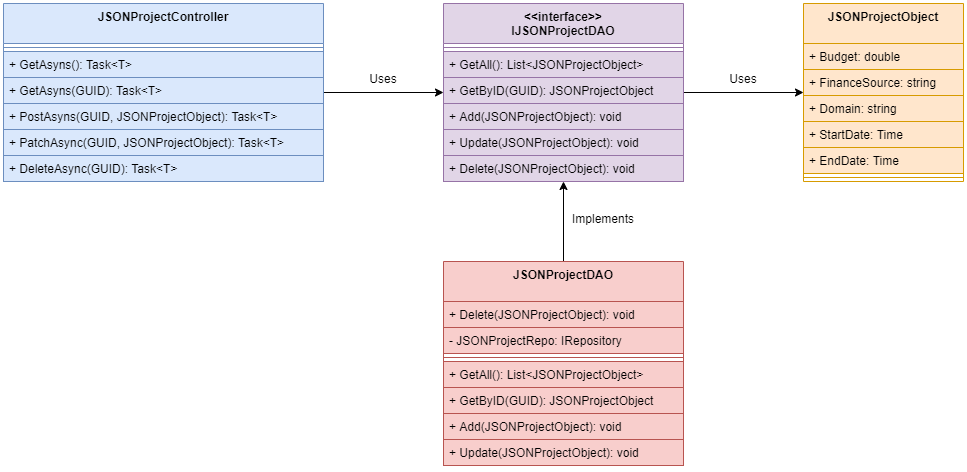

The diagram above was exported from draw.io. Its source (the exported page's mxGraphModel, read from the mxfile embedded in the PNG):
<mxGraphModel dx="1422" dy="762" grid="1" gridSize="10" guides="1" tooltips="1" connect="1" arrows="1" fold="1" page="1" pageScale="1" pageWidth="827" pageHeight="1169" math="0" shadow="0">
  <root>
    <mxCell id="WIyWlLk6GJQsqaUBKTNV-0" />
    <mxCell id="WIyWlLk6GJQsqaUBKTNV-1" parent="WIyWlLk6GJQsqaUBKTNV-0" />
    <mxCell id="7i4Rehqn_qWL_wBJKz7i-24" value="" style="edgeStyle=orthogonalEdgeStyle;rounded=0;orthogonalLoop=1;jettySize=auto;html=1;" parent="WIyWlLk6GJQsqaUBKTNV-1" source="7i4Rehqn_qWL_wBJKz7i-7" target="7i4Rehqn_qWL_wBJKz7i-17" edge="1">
      <mxGeometry relative="1" as="geometry" />
    </mxCell>
    <mxCell id="7i4Rehqn_qWL_wBJKz7i-33" value="" style="edgeStyle=orthogonalEdgeStyle;rounded=0;orthogonalLoop=1;jettySize=auto;html=1;" parent="WIyWlLk6GJQsqaUBKTNV-1" target="7i4Rehqn_qWL_wBJKz7i-7" edge="1">
      <mxGeometry relative="1" as="geometry">
        <mxPoint x="600" y="338" as="sourcePoint" />
      </mxGeometry>
    </mxCell>
    <mxCell id="XLXA4dxRKcsfMEd6NCu5-8" value="" style="edgeStyle=orthogonalEdgeStyle;rounded=0;orthogonalLoop=1;jettySize=auto;html=1;" parent="WIyWlLk6GJQsqaUBKTNV-1" source="XLXA4dxRKcsfMEd6NCu5-1" target="7i4Rehqn_qWL_wBJKz7i-7" edge="1">
      <mxGeometry relative="1" as="geometry" />
    </mxCell>
    <mxCell id="7i4Rehqn_qWL_wBJKz7i-7" value="&lt;&lt;interface&gt;&gt;&#10;IJSONProjectDAO" style="swimlane;fontStyle=1;align=center;verticalAlign=top;childLayout=stackLayout;horizontal=1;startSize=40;horizontalStack=0;resizeParent=1;resizeParentMax=0;resizeLast=0;collapsible=1;marginBottom=0;fillColor=#e1d5e7;strokeColor=#9673a6;" parent="WIyWlLk6GJQsqaUBKTNV-1" vertex="1">
      <mxGeometry x="480" y="80" width="240" height="178" as="geometry" />
    </mxCell>
    <mxCell id="7i4Rehqn_qWL_wBJKz7i-9" value="" style="line;strokeWidth=1;fillColor=#e1d5e7;align=left;verticalAlign=middle;spacingTop=-1;spacingLeft=3;spacingRight=3;rotatable=0;labelPosition=right;points=[];portConstraint=eastwest;strokeColor=#9673a6;" parent="7i4Rehqn_qWL_wBJKz7i-7" vertex="1">
      <mxGeometry y="40" width="240" height="8" as="geometry" />
    </mxCell>
    <mxCell id="7i4Rehqn_qWL_wBJKz7i-10" value="+ GetAll(): List&lt;JSONProjectObject&gt;" style="text;strokeColor=#9673a6;fillColor=#e1d5e7;align=left;verticalAlign=top;spacingLeft=4;spacingRight=4;overflow=hidden;rotatable=0;points=[[0,0.5],[1,0.5]];portConstraint=eastwest;" parent="7i4Rehqn_qWL_wBJKz7i-7" vertex="1">
      <mxGeometry y="48" width="240" height="26" as="geometry" />
    </mxCell>
    <mxCell id="7i4Rehqn_qWL_wBJKz7i-11" value="+ GetByID(GUID): JSONProjectObject" style="text;strokeColor=#9673a6;fillColor=#e1d5e7;align=left;verticalAlign=top;spacingLeft=4;spacingRight=4;overflow=hidden;rotatable=0;points=[[0,0.5],[1,0.5]];portConstraint=eastwest;" parent="7i4Rehqn_qWL_wBJKz7i-7" vertex="1">
      <mxGeometry y="74" width="240" height="26" as="geometry" />
    </mxCell>
    <mxCell id="7i4Rehqn_qWL_wBJKz7i-12" value="+ Add(JSONProjectObject): void" style="text;strokeColor=#9673a6;fillColor=#e1d5e7;align=left;verticalAlign=top;spacingLeft=4;spacingRight=4;overflow=hidden;rotatable=0;points=[[0,0.5],[1,0.5]];portConstraint=eastwest;" parent="7i4Rehqn_qWL_wBJKz7i-7" vertex="1">
      <mxGeometry y="100" width="240" height="26" as="geometry" />
    </mxCell>
    <mxCell id="7i4Rehqn_qWL_wBJKz7i-13" value="+ Update(JSONProjectObject): void" style="text;strokeColor=#9673a6;fillColor=#e1d5e7;align=left;verticalAlign=top;spacingLeft=4;spacingRight=4;overflow=hidden;rotatable=0;points=[[0,0.5],[1,0.5]];portConstraint=eastwest;" parent="7i4Rehqn_qWL_wBJKz7i-7" vertex="1">
      <mxGeometry y="126" width="240" height="26" as="geometry" />
    </mxCell>
    <mxCell id="7i4Rehqn_qWL_wBJKz7i-14" value="+ Delete(JSONProjectObject): void" style="text;strokeColor=#9673a6;fillColor=#e1d5e7;align=left;verticalAlign=top;spacingLeft=4;spacingRight=4;overflow=hidden;rotatable=0;points=[[0,0.5],[1,0.5]];portConstraint=eastwest;" parent="7i4Rehqn_qWL_wBJKz7i-7" vertex="1">
      <mxGeometry y="152" width="240" height="26" as="geometry" />
    </mxCell>
    <mxCell id="7i4Rehqn_qWL_wBJKz7i-17" value="JSONProjectObject" style="swimlane;fontStyle=1;align=center;verticalAlign=top;childLayout=stackLayout;horizontal=1;startSize=40;horizontalStack=0;resizeParent=1;resizeParentMax=0;resizeLast=0;collapsible=1;marginBottom=0;fillColor=#ffe6cc;strokeColor=#d79b00;" parent="WIyWlLk6GJQsqaUBKTNV-1" vertex="1">
      <mxGeometry x="840" y="80" width="160" height="178" as="geometry" />
    </mxCell>
    <mxCell id="7i4Rehqn_qWL_wBJKz7i-2" value="+ Budget: double" style="text;strokeColor=#d79b00;fillColor=#ffe6cc;align=left;verticalAlign=top;spacingLeft=4;spacingRight=4;overflow=hidden;rotatable=0;points=[[0,0.5],[1,0.5]];portConstraint=eastwest;" parent="7i4Rehqn_qWL_wBJKz7i-17" vertex="1">
      <mxGeometry y="40" width="160" height="26" as="geometry" />
    </mxCell>
    <mxCell id="7i4Rehqn_qWL_wBJKz7i-3" value="+ FinanceSource: string" style="text;strokeColor=#d79b00;fillColor=#ffe6cc;align=left;verticalAlign=top;spacingLeft=4;spacingRight=4;overflow=hidden;rotatable=0;points=[[0,0.5],[1,0.5]];portConstraint=eastwest;" parent="7i4Rehqn_qWL_wBJKz7i-17" vertex="1">
      <mxGeometry y="66" width="160" height="26" as="geometry" />
    </mxCell>
    <mxCell id="7i4Rehqn_qWL_wBJKz7i-6" value="+ Domain: string" style="text;strokeColor=#d79b00;fillColor=#ffe6cc;align=left;verticalAlign=top;spacingLeft=4;spacingRight=4;overflow=hidden;rotatable=0;points=[[0,0.5],[1,0.5]];portConstraint=eastwest;" parent="7i4Rehqn_qWL_wBJKz7i-17" vertex="1">
      <mxGeometry y="92" width="160" height="26" as="geometry" />
    </mxCell>
    <mxCell id="7i4Rehqn_qWL_wBJKz7i-4" value="+ StartDate: Time" style="text;strokeColor=#d79b00;fillColor=#ffe6cc;align=left;verticalAlign=top;spacingLeft=4;spacingRight=4;overflow=hidden;rotatable=0;points=[[0,0.5],[1,0.5]];portConstraint=eastwest;" parent="7i4Rehqn_qWL_wBJKz7i-17" vertex="1">
      <mxGeometry y="118" width="160" height="26" as="geometry" />
    </mxCell>
    <mxCell id="7i4Rehqn_qWL_wBJKz7i-5" value="+ EndDate: Time" style="text;strokeColor=#d79b00;fillColor=#ffe6cc;align=left;verticalAlign=top;spacingLeft=4;spacingRight=4;overflow=hidden;rotatable=0;points=[[0,0.5],[1,0.5]];portConstraint=eastwest;" parent="7i4Rehqn_qWL_wBJKz7i-17" vertex="1">
      <mxGeometry y="144" width="160" height="26" as="geometry" />
    </mxCell>
    <mxCell id="7i4Rehqn_qWL_wBJKz7i-18" value="" style="line;strokeWidth=1;fillColor=#ffe6cc;align=left;verticalAlign=middle;spacingTop=-1;spacingLeft=3;spacingRight=3;rotatable=0;labelPosition=right;points=[];portConstraint=eastwest;strokeColor=#d79b00;" parent="7i4Rehqn_qWL_wBJKz7i-17" vertex="1">
      <mxGeometry y="170" width="160" height="8" as="geometry" />
    </mxCell>
    <mxCell id="7i4Rehqn_qWL_wBJKz7i-25" value="Uses" style="text;html=1;strokeColor=none;fillColor=none;align=center;verticalAlign=middle;whiteSpace=wrap;rounded=0;" parent="WIyWlLk6GJQsqaUBKTNV-1" vertex="1">
      <mxGeometry x="750" y="140" width="60" height="30" as="geometry" />
    </mxCell>
    <mxCell id="7i4Rehqn_qWL_wBJKz7i-26" value="JSONProjectDAO" style="swimlane;fontStyle=1;align=center;verticalAlign=top;childLayout=stackLayout;horizontal=1;startSize=40;horizontalStack=0;resizeParent=1;resizeParentMax=0;resizeLast=0;collapsible=1;marginBottom=0;fillColor=#f8cecc;strokeColor=#b85450;" parent="WIyWlLk6GJQsqaUBKTNV-1" vertex="1">
      <mxGeometry x="480" y="338" width="240" height="204" as="geometry" />
    </mxCell>
    <mxCell id="7i4Rehqn_qWL_wBJKz7i-32" value="+ Delete(JSONProjectObject): void" style="text;strokeColor=#b85450;fillColor=#f8cecc;align=left;verticalAlign=top;spacingLeft=4;spacingRight=4;overflow=hidden;rotatable=0;points=[[0,0.5],[1,0.5]];portConstraint=eastwest;" parent="7i4Rehqn_qWL_wBJKz7i-26" vertex="1">
      <mxGeometry y="40" width="240" height="26" as="geometry" />
    </mxCell>
    <mxCell id="7i4Rehqn_qWL_wBJKz7i-34" value="- JSONProjectRepo: IRepository" style="text;strokeColor=#b85450;fillColor=#f8cecc;align=left;verticalAlign=top;spacingLeft=4;spacingRight=4;overflow=hidden;rotatable=0;points=[[0,0.5],[1,0.5]];portConstraint=eastwest;" parent="7i4Rehqn_qWL_wBJKz7i-26" vertex="1">
      <mxGeometry y="66" width="240" height="26" as="geometry" />
    </mxCell>
    <mxCell id="7i4Rehqn_qWL_wBJKz7i-27" value="" style="line;strokeWidth=1;fillColor=#f8cecc;align=left;verticalAlign=middle;spacingTop=-1;spacingLeft=3;spacingRight=3;rotatable=0;labelPosition=right;points=[];portConstraint=eastwest;strokeColor=#b85450;" parent="7i4Rehqn_qWL_wBJKz7i-26" vertex="1">
      <mxGeometry y="92" width="240" height="8" as="geometry" />
    </mxCell>
    <mxCell id="7i4Rehqn_qWL_wBJKz7i-28" value="+ GetAll(): List&lt;JSONProjectObject&gt;" style="text;strokeColor=#b85450;fillColor=#f8cecc;align=left;verticalAlign=top;spacingLeft=4;spacingRight=4;overflow=hidden;rotatable=0;points=[[0,0.5],[1,0.5]];portConstraint=eastwest;" parent="7i4Rehqn_qWL_wBJKz7i-26" vertex="1">
      <mxGeometry y="100" width="240" height="26" as="geometry" />
    </mxCell>
    <mxCell id="7i4Rehqn_qWL_wBJKz7i-29" value="+ GetByID(GUID): JSONProjectObject" style="text;strokeColor=#b85450;fillColor=#f8cecc;align=left;verticalAlign=top;spacingLeft=4;spacingRight=4;overflow=hidden;rotatable=0;points=[[0,0.5],[1,0.5]];portConstraint=eastwest;" parent="7i4Rehqn_qWL_wBJKz7i-26" vertex="1">
      <mxGeometry y="126" width="240" height="26" as="geometry" />
    </mxCell>
    <mxCell id="7i4Rehqn_qWL_wBJKz7i-30" value="+ Add(JSONProjectObject): void" style="text;strokeColor=#b85450;fillColor=#f8cecc;align=left;verticalAlign=top;spacingLeft=4;spacingRight=4;overflow=hidden;rotatable=0;points=[[0,0.5],[1,0.5]];portConstraint=eastwest;" parent="7i4Rehqn_qWL_wBJKz7i-26" vertex="1">
      <mxGeometry y="152" width="240" height="26" as="geometry" />
    </mxCell>
    <mxCell id="7i4Rehqn_qWL_wBJKz7i-31" value="+ Update(JSONProjectObject): void" style="text;strokeColor=#b85450;fillColor=#f8cecc;align=left;verticalAlign=top;spacingLeft=4;spacingRight=4;overflow=hidden;rotatable=0;points=[[0,0.5],[1,0.5]];portConstraint=eastwest;" parent="7i4Rehqn_qWL_wBJKz7i-26" vertex="1">
      <mxGeometry y="178" width="240" height="26" as="geometry" />
    </mxCell>
    <mxCell id="XLXA4dxRKcsfMEd6NCu5-0" value="Implements" style="text;html=1;strokeColor=none;fillColor=none;align=center;verticalAlign=middle;whiteSpace=wrap;rounded=0;" parent="WIyWlLk6GJQsqaUBKTNV-1" vertex="1">
      <mxGeometry x="600" y="280" width="80" height="30" as="geometry" />
    </mxCell>
    <mxCell id="XLXA4dxRKcsfMEd6NCu5-1" value="JSONProjectController" style="swimlane;fontStyle=1;align=center;verticalAlign=top;childLayout=stackLayout;horizontal=1;startSize=40;horizontalStack=0;resizeParent=1;resizeParentMax=0;resizeLast=0;collapsible=1;marginBottom=0;fillColor=#dae8fc;strokeColor=#6c8ebf;" parent="WIyWlLk6GJQsqaUBKTNV-1" vertex="1">
      <mxGeometry x="40" y="80" width="320" height="178" as="geometry" />
    </mxCell>
    <mxCell id="XLXA4dxRKcsfMEd6NCu5-2" value="" style="line;strokeWidth=1;fillColor=#dae8fc;align=left;verticalAlign=middle;spacingTop=-1;spacingLeft=3;spacingRight=3;rotatable=0;labelPosition=right;points=[];portConstraint=eastwest;strokeColor=#6c8ebf;" parent="XLXA4dxRKcsfMEd6NCu5-1" vertex="1">
      <mxGeometry y="40" width="320" height="8" as="geometry" />
    </mxCell>
    <mxCell id="XLXA4dxRKcsfMEd6NCu5-3" value="+ GetAsyns(): Task&lt;T&gt;" style="text;strokeColor=#6c8ebf;fillColor=#dae8fc;align=left;verticalAlign=top;spacingLeft=4;spacingRight=4;overflow=hidden;rotatable=0;points=[[0,0.5],[1,0.5]];portConstraint=eastwest;" parent="XLXA4dxRKcsfMEd6NCu5-1" vertex="1">
      <mxGeometry y="48" width="320" height="26" as="geometry" />
    </mxCell>
    <mxCell id="XLXA4dxRKcsfMEd6NCu5-4" value="+ GetAsyns(GUID): Task&lt;T&gt;" style="text;strokeColor=#6c8ebf;fillColor=#dae8fc;align=left;verticalAlign=top;spacingLeft=4;spacingRight=4;overflow=hidden;rotatable=0;points=[[0,0.5],[1,0.5]];portConstraint=eastwest;" parent="XLXA4dxRKcsfMEd6NCu5-1" vertex="1">
      <mxGeometry y="74" width="320" height="26" as="geometry" />
    </mxCell>
    <mxCell id="XLXA4dxRKcsfMEd6NCu5-5" value="+ PostAsyns(GUID, JSONProjectObject): Task&lt;T&gt;" style="text;strokeColor=#6c8ebf;fillColor=#dae8fc;align=left;verticalAlign=top;spacingLeft=4;spacingRight=4;overflow=hidden;rotatable=0;points=[[0,0.5],[1,0.5]];portConstraint=eastwest;" parent="XLXA4dxRKcsfMEd6NCu5-1" vertex="1">
      <mxGeometry y="100" width="320" height="26" as="geometry" />
    </mxCell>
    <mxCell id="XLXA4dxRKcsfMEd6NCu5-6" value="+ PatchAsync(GUID, JSONProjectObject): Task&lt;T&gt;" style="text;strokeColor=#6c8ebf;fillColor=#dae8fc;align=left;verticalAlign=top;spacingLeft=4;spacingRight=4;overflow=hidden;rotatable=0;points=[[0,0.5],[1,0.5]];portConstraint=eastwest;" parent="XLXA4dxRKcsfMEd6NCu5-1" vertex="1">
      <mxGeometry y="126" width="320" height="26" as="geometry" />
    </mxCell>
    <mxCell id="XLXA4dxRKcsfMEd6NCu5-7" value="+ DeleteAsync(GUID): Task&lt;T&gt;" style="text;strokeColor=#6c8ebf;fillColor=#dae8fc;align=left;verticalAlign=top;spacingLeft=4;spacingRight=4;overflow=hidden;rotatable=0;points=[[0,0.5],[1,0.5]];portConstraint=eastwest;" parent="XLXA4dxRKcsfMEd6NCu5-1" vertex="1">
      <mxGeometry y="152" width="320" height="26" as="geometry" />
    </mxCell>
    <mxCell id="XLXA4dxRKcsfMEd6NCu5-9" value="Uses" style="text;html=1;strokeColor=none;fillColor=none;align=center;verticalAlign=middle;whiteSpace=wrap;rounded=0;" parent="WIyWlLk6GJQsqaUBKTNV-1" vertex="1">
      <mxGeometry x="390" y="140" width="60" height="30" as="geometry" />
    </mxCell>
  </root>
</mxGraphModel>